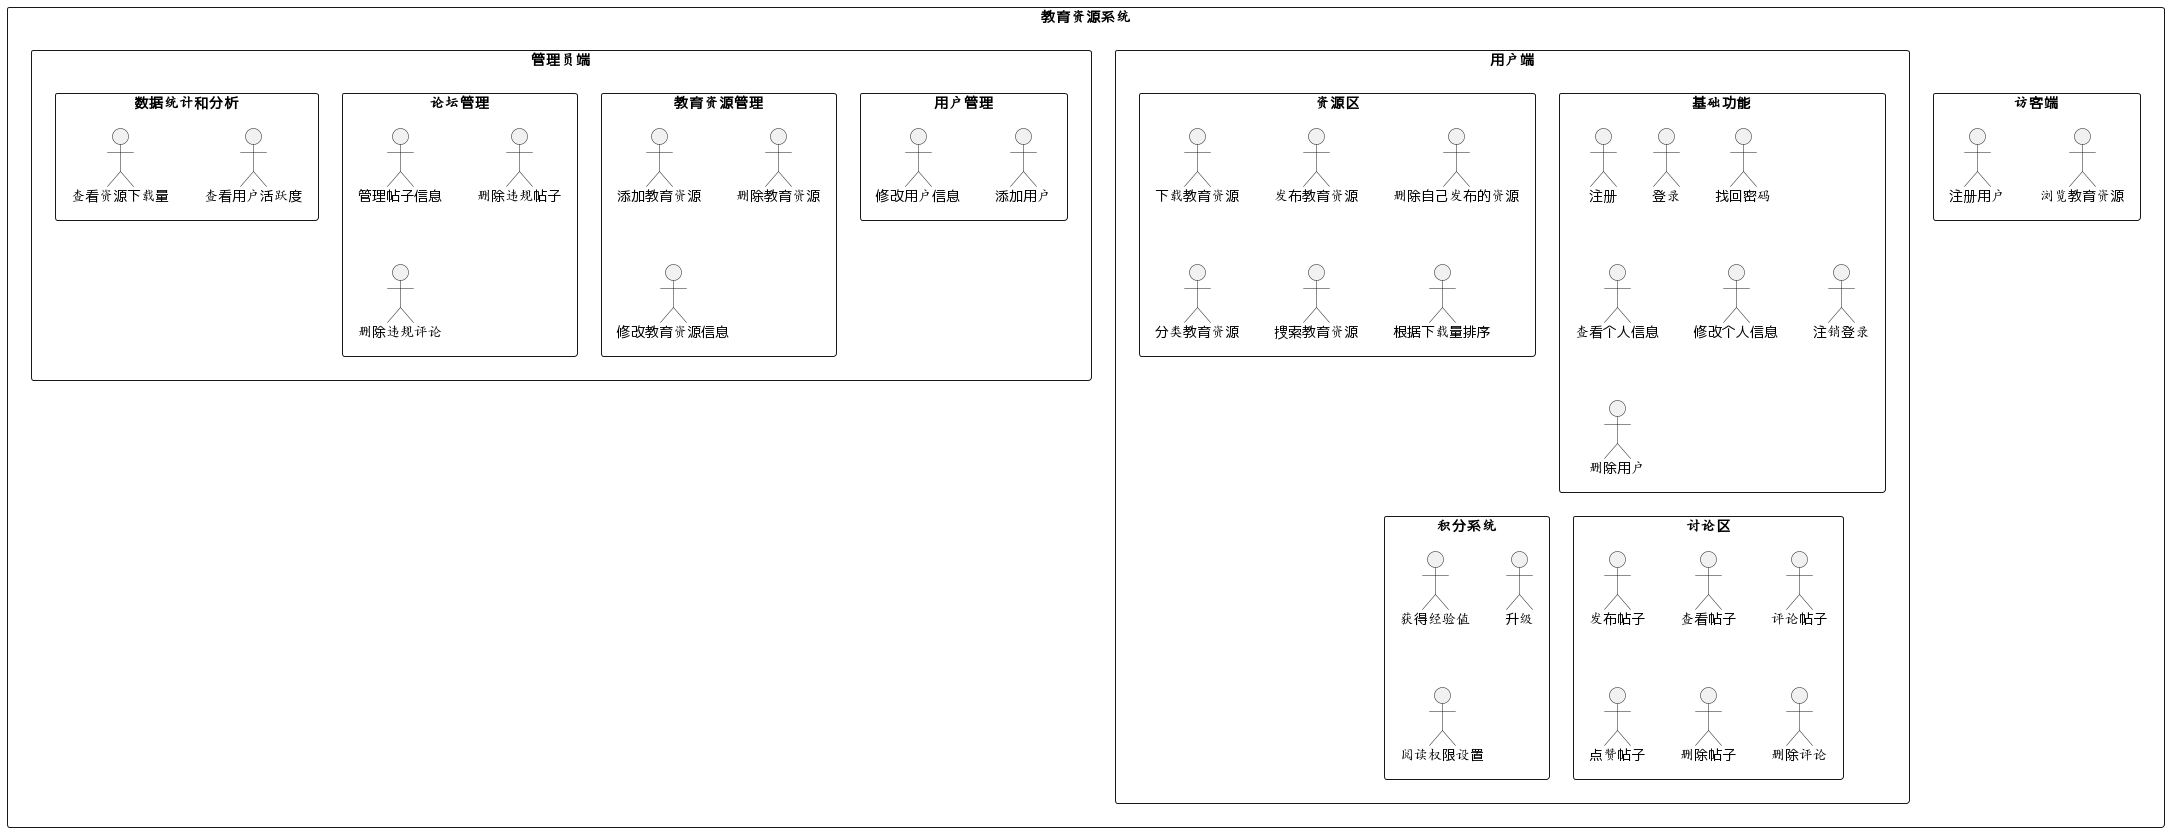

The diagram above was rendered by PlantUML. Its source (embedded in the PNG):
@startuml
rectangle "教育资源系统" {
rectangle "访客端" {
"浏览教育资源"
"注册用户"
}

rectangle "用户端" {
    rectangle "基础功能" {
        "注册"
        "登录"
        "找回密码"
        "查看个人信息"
        "修改个人信息"
        "注销登录"
        "删除用户"
    }

    rectangle "资源区" {
        "浏览教育资源"
        "下载教育资源"
        "发布教育资源"
        "删除自己发布的资源"
        "分类教育资源"
        "搜索教育资源"
        "根据下载量排序"
    }

    rectangle "讨论区" {
        "发布帖子"
        "查看帖子"
        "评论帖子"
        "点赞帖子"
        "删除帖子"
        "删除评论"
    }

    rectangle "积分系统" {
        "获得经验值"
        "升级"
        "阅读权限设置"
    }
}

rectangle "管理员端" {
    rectangle "用户管理" {
        "添加用户"
        "删除用户"
        "修改用户信息"
    }

    rectangle "教育资源管理" {
        "添加教育资源"
        "删除教育资源"
        "修改教育资源信息"
    }

    rectangle "论坛管理" {
        "管理帖子信息"
        "删除违规帖子"
        "删除违规评论"
    }

    rectangle "数据统计和分析" {
        "查看用户活跃度"
        "查看资源下载量"
    }
}
}
@enduml